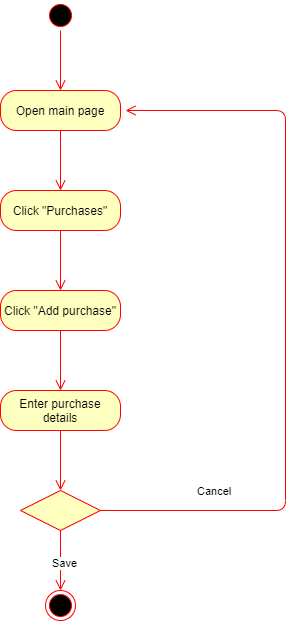

The diagram above was exported from draw.io. Its source (the exported page's mxGraphModel, read from the mxfile embedded in the PNG):
<mxGraphModel dx="1038" dy="548" grid="1" gridSize="10" guides="1" tooltips="1" connect="1" arrows="1" fold="1" page="1" pageScale="1" pageWidth="850" pageHeight="1100" math="0" shadow="0">
  <root>
    <mxCell id="0" />
    <mxCell id="1" parent="0" />
    <mxCell id="IUbPObavFfa9Y6PG4kqK-1" value="" style="ellipse;html=1;shape=startState;fillColor=#000000;strokeColor=#ff0000;" parent="1" vertex="1">
      <mxGeometry x="320" y="10" width="30" height="30" as="geometry" />
    </mxCell>
    <mxCell id="IUbPObavFfa9Y6PG4kqK-2" value="" style="edgeStyle=orthogonalEdgeStyle;html=1;verticalAlign=bottom;endArrow=open;endSize=8;strokeColor=#ff0000;" parent="1" source="IUbPObavFfa9Y6PG4kqK-1" edge="1">
      <mxGeometry relative="1" as="geometry">
        <mxPoint x="335" y="100" as="targetPoint" />
      </mxGeometry>
    </mxCell>
    <mxCell id="IUbPObavFfa9Y6PG4kqK-3" value="Open main page" style="rounded=1;whiteSpace=wrap;html=1;arcSize=40;fontColor=#000000;fillColor=#ffffc0;strokeColor=#ff0000;" parent="1" vertex="1">
      <mxGeometry x="275" y="100" width="120" height="40" as="geometry" />
    </mxCell>
    <mxCell id="IUbPObavFfa9Y6PG4kqK-4" value="" style="edgeStyle=orthogonalEdgeStyle;html=1;verticalAlign=bottom;endArrow=open;endSize=8;strokeColor=#ff0000;" parent="1" source="IUbPObavFfa9Y6PG4kqK-3" edge="1">
      <mxGeometry relative="1" as="geometry">
        <mxPoint x="335" y="200" as="targetPoint" />
      </mxGeometry>
    </mxCell>
    <mxCell id="IUbPObavFfa9Y6PG4kqK-5" value="Click &quot;Purchases&quot;" style="rounded=1;whiteSpace=wrap;html=1;arcSize=40;fontColor=#000000;fillColor=#ffffc0;strokeColor=#ff0000;" parent="1" vertex="1">
      <mxGeometry x="275" y="200" width="120" height="40" as="geometry" />
    </mxCell>
    <mxCell id="IUbPObavFfa9Y6PG4kqK-6" value="" style="edgeStyle=orthogonalEdgeStyle;html=1;verticalAlign=bottom;endArrow=open;endSize=8;strokeColor=#ff0000;" parent="1" source="IUbPObavFfa9Y6PG4kqK-5" edge="1">
      <mxGeometry relative="1" as="geometry">
        <mxPoint x="335" y="300" as="targetPoint" />
      </mxGeometry>
    </mxCell>
    <mxCell id="IUbPObavFfa9Y6PG4kqK-7" value="Click &quot;Add purchase&quot;" style="rounded=1;whiteSpace=wrap;html=1;arcSize=40;fontColor=#000000;fillColor=#ffffc0;strokeColor=#ff0000;" parent="1" vertex="1">
      <mxGeometry x="275" y="300" width="120" height="40" as="geometry" />
    </mxCell>
    <mxCell id="IUbPObavFfa9Y6PG4kqK-8" value="" style="edgeStyle=orthogonalEdgeStyle;html=1;verticalAlign=bottom;endArrow=open;endSize=8;strokeColor=#ff0000;" parent="1" source="IUbPObavFfa9Y6PG4kqK-7" edge="1">
      <mxGeometry relative="1" as="geometry">
        <mxPoint x="335" y="400" as="targetPoint" />
      </mxGeometry>
    </mxCell>
    <mxCell id="IUbPObavFfa9Y6PG4kqK-9" value="Enter purchase details" style="rounded=1;whiteSpace=wrap;html=1;arcSize=40;fontColor=#000000;fillColor=#ffffc0;strokeColor=#ff0000;" parent="1" vertex="1">
      <mxGeometry x="275" y="400" width="120" height="40" as="geometry" />
    </mxCell>
    <mxCell id="IUbPObavFfa9Y6PG4kqK-10" value="" style="edgeStyle=orthogonalEdgeStyle;html=1;verticalAlign=bottom;endArrow=open;endSize=8;strokeColor=#ff0000;" parent="1" source="IUbPObavFfa9Y6PG4kqK-9" edge="1">
      <mxGeometry relative="1" as="geometry">
        <mxPoint x="335" y="500" as="targetPoint" />
      </mxGeometry>
    </mxCell>
    <mxCell id="IUbPObavFfa9Y6PG4kqK-23" value="" style="rhombus;whiteSpace=wrap;html=1;fillColor=#ffffc0;strokeColor=#ff0000;" parent="1" vertex="1">
      <mxGeometry x="295" y="500" width="80" height="40" as="geometry" />
    </mxCell>
    <mxCell id="IUbPObavFfa9Y6PG4kqK-24" value="Cancel" style="edgeStyle=orthogonalEdgeStyle;html=1;align=left;verticalAlign=bottom;endArrow=open;endSize=8;strokeColor=#ff0000;" parent="1" source="IUbPObavFfa9Y6PG4kqK-23" edge="1">
      <mxGeometry x="-0.7463" y="10" relative="1" as="geometry">
        <mxPoint x="400" y="120" as="targetPoint" />
        <Array as="points">
          <mxPoint x="560" y="520" />
          <mxPoint x="560" y="120" />
        </Array>
        <mxPoint as="offset" />
      </mxGeometry>
    </mxCell>
    <mxCell id="IUbPObavFfa9Y6PG4kqK-25" value="Save" style="edgeStyle=orthogonalEdgeStyle;html=1;align=left;verticalAlign=top;endArrow=open;endSize=8;strokeColor=#ff0000;" parent="1" source="IUbPObavFfa9Y6PG4kqK-23" edge="1">
      <mxGeometry x="-0.3333" y="-10" relative="1" as="geometry">
        <mxPoint x="335" y="600" as="targetPoint" />
        <mxPoint as="offset" />
      </mxGeometry>
    </mxCell>
    <mxCell id="IUbPObavFfa9Y6PG4kqK-42" value="" style="ellipse;html=1;shape=endState;fillColor=#000000;strokeColor=#ff0000;" parent="1" vertex="1">
      <mxGeometry x="320" y="600" width="30" height="30" as="geometry" />
    </mxCell>
  </root>
</mxGraphModel>